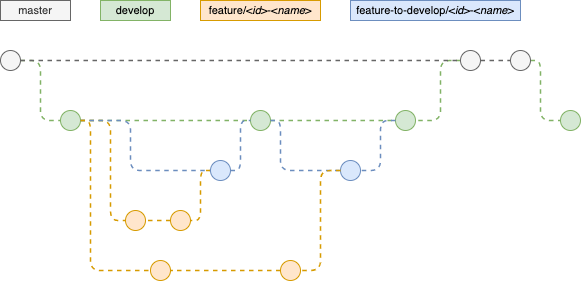

The diagram above was exported from draw.io. Its source (the exported page's mxGraphModel, read from the mxfile embedded in the PNG):
<mxGraphModel dx="715" dy="728" grid="1" gridSize="10" guides="1" tooltips="1" connect="1" arrows="1" fold="1" page="1" pageScale="1" pageWidth="850" pageHeight="1100" math="0" shadow="0">
  <root>
    <mxCell id="0" />
    <mxCell id="1" parent="0" />
    <mxCell id="22" style="edgeStyle=orthogonalEdgeStyle;rounded=1;orthogonalLoop=1;jettySize=auto;html=1;dashed=1;endArrow=none;endFill=0;fillColor=#d5e8d4;strokeColor=#82b366;exitX=1;exitY=0.5;exitDx=0;exitDy=0;strokeWidth=1.5;" parent="1" source="4" target="21" edge="1">
      <mxGeometry relative="1" as="geometry">
        <Array as="points">
          <mxPoint x="70" y="100" />
          <mxPoint x="70" y="160" />
        </Array>
      </mxGeometry>
    </mxCell>
    <mxCell id="4" value="" style="ellipse;whiteSpace=wrap;html=1;aspect=fixed;fillColor=#f5f5f5;strokeColor=#666666;fontStyle=1;labelPosition=center;verticalLabelPosition=top;align=center;verticalAlign=bottom;fontColor=#333333;" parent="1" vertex="1">
      <mxGeometry x="30" y="90" width="20" height="20" as="geometry" />
    </mxCell>
    <mxCell id="7" value="master" style="text;html=1;strokeColor=#666666;fillColor=#f5f5f5;align=center;verticalAlign=middle;whiteSpace=wrap;rounded=0;fontSize=11;fontColor=#333333;" parent="1" vertex="1">
      <mxGeometry x="30" y="40" width="70" height="20" as="geometry" />
    </mxCell>
    <mxCell id="93" style="edgeStyle=orthogonalEdgeStyle;rounded=1;orthogonalLoop=1;jettySize=auto;html=1;dashed=1;endArrow=none;endFill=0;fontSize=12;fontColor=#FFB570;fillColor=#d5e8d4;strokeColor=#82b366;entryX=0;entryY=0.5;entryDx=0;entryDy=0;exitX=1;exitY=0.5;exitDx=0;exitDy=0;strokeWidth=1.5;" parent="1" source="12" target="78" edge="1">
      <mxGeometry relative="1" as="geometry">
        <Array as="points">
          <mxPoint x="570" y="100" />
          <mxPoint x="570" y="160" />
        </Array>
      </mxGeometry>
    </mxCell>
    <mxCell id="12" value="" style="ellipse;whiteSpace=wrap;html=1;aspect=fixed;fillColor=#f5f5f5;strokeColor=#666666;fontStyle=1;labelPosition=center;verticalLabelPosition=top;align=center;verticalAlign=bottom;fontColor=#333333;" parent="1" vertex="1">
      <mxGeometry x="540" y="90" width="20" height="20" as="geometry" />
    </mxCell>
    <mxCell id="13" value="" style="endArrow=none;dashed=1;html=1;fillColor=#f5f5f5;strokeColor=#666666;strokeWidth=1.5;" parent="1" source="6" target="12" edge="1">
      <mxGeometry width="50" height="50" relative="1" as="geometry">
        <mxPoint x="-50" y="100" as="sourcePoint" />
        <mxPoint x="600" y="100" as="targetPoint" />
      </mxGeometry>
    </mxCell>
    <mxCell id="172" style="edgeStyle=orthogonalEdgeStyle;rounded=1;orthogonalLoop=1;jettySize=auto;html=1;dashed=1;endArrow=none;endFill=0;fontSize=12;fontColor=#FFB570;fillColor=#ffe6cc;strokeColor=#d79b00;strokeWidth=1.5;" parent="1" source="21" target="63" edge="1">
      <mxGeometry relative="1" as="geometry">
        <Array as="points">
          <mxPoint x="140" y="160" />
          <mxPoint x="140" y="260" />
        </Array>
      </mxGeometry>
    </mxCell>
    <mxCell id="21" value="" style="ellipse;whiteSpace=wrap;html=1;aspect=fixed;fillColor=#d5e8d4;strokeColor=#82b366;" parent="1" vertex="1">
      <mxGeometry x="90" y="150" width="20" height="20" as="geometry" />
    </mxCell>
    <mxCell id="24" value="develop" style="text;html=1;strokeColor=#82b366;fillColor=#d5e8d4;align=center;verticalAlign=middle;whiteSpace=wrap;rounded=0;fontSize=11;" parent="1" vertex="1">
      <mxGeometry x="130" y="40" width="70" height="20" as="geometry" />
    </mxCell>
    <mxCell id="26" style="edgeStyle=orthogonalEdgeStyle;rounded=1;orthogonalLoop=1;jettySize=auto;html=1;dashed=1;endArrow=none;endFill=0;fillColor=#d5e8d4;strokeColor=#82b366;entryX=0;entryY=0.5;entryDx=0;entryDy=0;strokeWidth=1.5;" parent="1" source="21" target="27" edge="1">
      <mxGeometry relative="1" as="geometry">
        <mxPoint x="176.97000000000003" y="160" as="targetPoint" />
        <mxPoint x="120" y="210" as="sourcePoint" />
      </mxGeometry>
    </mxCell>
    <mxCell id="27" value="" style="ellipse;whiteSpace=wrap;html=1;aspect=fixed;fillColor=#d5e8d4;strokeColor=#82b366;" parent="1" vertex="1">
      <mxGeometry x="280" y="150" width="20" height="20" as="geometry" />
    </mxCell>
    <mxCell id="30" style="edgeStyle=orthogonalEdgeStyle;rounded=1;orthogonalLoop=1;jettySize=auto;html=1;dashed=1;endArrow=none;endFill=0;fillColor=#d5e8d4;strokeColor=#82b366;entryX=0;entryY=0.5;entryDx=0;entryDy=0;strokeWidth=1.5;" parent="1" source="27" target="92" edge="1">
      <mxGeometry relative="1" as="geometry">
        <mxPoint x="399.97" y="160" as="targetPoint" />
        <mxPoint x="380" y="210" as="sourcePoint" />
      </mxGeometry>
    </mxCell>
    <mxCell id="177" style="edgeStyle=orthogonalEdgeStyle;rounded=1;orthogonalLoop=1;jettySize=auto;html=1;entryX=1;entryY=0.5;entryDx=0;entryDy=0;dashed=1;fillColor=#d5e8d4;strokeColor=#82b366;endArrow=none;endFill=0;exitX=0;exitY=0.5;exitDx=0;exitDy=0;strokeWidth=1.5;" parent="1" source="6" target="92" edge="1">
      <mxGeometry relative="1" as="geometry">
        <Array as="points">
          <mxPoint x="470" y="100" />
          <mxPoint x="470" y="160" />
        </Array>
      </mxGeometry>
    </mxCell>
    <mxCell id="6" value="" style="ellipse;whiteSpace=wrap;html=1;aspect=fixed;fillColor=#f5f5f5;strokeColor=#666666;fontStyle=1;labelPosition=center;verticalLabelPosition=top;align=center;verticalAlign=bottom;fontColor=#333333;" parent="1" vertex="1">
      <mxGeometry x="490" y="90" width="20" height="20" as="geometry" />
    </mxCell>
    <mxCell id="35" value="" style="endArrow=none;dashed=1;html=1;fillColor=#f5f5f5;strokeColor=#666666;strokeWidth=1.5;" parent="1" source="4" target="6" edge="1">
      <mxGeometry width="50" height="50" relative="1" as="geometry">
        <mxPoint x="59.9999999999917" y="100" as="sourcePoint" />
        <mxPoint x="700" y="100" as="targetPoint" />
        <Array as="points" />
      </mxGeometry>
    </mxCell>
    <mxCell id="52" value="" style="ellipse;whiteSpace=wrap;html=1;aspect=fixed;fontSize=10;fillColor=#ffe6cc;strokeColor=#d79b00;" parent="1" vertex="1">
      <mxGeometry x="200.00000000000003" y="250" width="20" height="20" as="geometry" />
    </mxCell>
    <mxCell id="63" value="" style="ellipse;whiteSpace=wrap;html=1;aspect=fixed;fontSize=10;fillColor=#ffe6cc;strokeColor=#d79b00;" parent="1" vertex="1">
      <mxGeometry x="155" y="250" width="20" height="20" as="geometry" />
    </mxCell>
    <mxCell id="85" value="feature-to-develop/&amp;lt;&lt;i&gt;id&lt;/i&gt;&amp;gt;-&amp;lt;&lt;i&gt;name&lt;/i&gt;&amp;gt;" style="text;html=1;strokeColor=#6c8ebf;fillColor=#dae8fc;align=center;verticalAlign=middle;whiteSpace=wrap;rounded=0;fontSize=11;" parent="1" vertex="1">
      <mxGeometry x="380" y="40" width="170" height="20" as="geometry" />
    </mxCell>
    <mxCell id="92" value="" style="ellipse;whiteSpace=wrap;html=1;aspect=fixed;fontSize=10;fillColor=#d5e8d4;strokeColor=#82b366;" parent="1" vertex="1">
      <mxGeometry x="425" y="150" width="20" height="20" as="geometry" />
    </mxCell>
    <mxCell id="78" value="" style="ellipse;whiteSpace=wrap;html=1;aspect=fixed;fontSize=12;fillColor=#d5e8d4;strokeColor=#82b366;" parent="1" vertex="1">
      <mxGeometry x="590" y="150" width="20" height="20" as="geometry" />
    </mxCell>
    <mxCell id="54CpiPdGhfxsOPAeT1by-184" value="feature/&amp;lt;&lt;i&gt;id&lt;/i&gt;&amp;gt;-&amp;lt;&lt;i&gt;name&lt;/i&gt;&amp;gt;" style="text;html=1;strokeColor=#d79b00;fillColor=#ffe6cc;align=center;verticalAlign=middle;whiteSpace=wrap;rounded=0;fontSize=11;" vertex="1" parent="1">
      <mxGeometry x="230" y="40" width="120" height="20" as="geometry" />
    </mxCell>
    <mxCell id="54CpiPdGhfxsOPAeT1by-186" style="edgeStyle=orthogonalEdgeStyle;rounded=1;orthogonalLoop=1;jettySize=auto;html=1;dashed=1;endArrow=none;endFill=0;fontSize=12;fontColor=#FFB570;fillColor=#ffe6cc;strokeColor=#d79b00;exitX=0;exitY=0.5;exitDx=0;exitDy=0;entryX=1;entryY=0.5;entryDx=0;entryDy=0;strokeWidth=1.5;" edge="1" parent="1" source="52" target="63">
      <mxGeometry relative="1" as="geometry">
        <Array as="points" />
        <mxPoint x="109.99999999999989" y="170.0000000000001" as="sourcePoint" />
        <mxPoint x="170" y="260" as="targetPoint" />
      </mxGeometry>
    </mxCell>
    <mxCell id="54CpiPdGhfxsOPAeT1by-194" style="edgeStyle=orthogonalEdgeStyle;rounded=1;orthogonalLoop=1;jettySize=auto;html=1;dashed=1;endArrow=none;endFill=0;fontSize=12;fontColor=#FFB570;fillColor=#dae8fc;strokeColor=#6c8ebf;entryX=0;entryY=0.5;entryDx=0;entryDy=0;exitX=1;exitY=0.5;exitDx=0;exitDy=0;strokeWidth=1.5;" edge="1" parent="1" source="21" target="54CpiPdGhfxsOPAeT1by-196">
      <mxGeometry relative="1" as="geometry">
        <Array as="points">
          <mxPoint x="160" y="160" />
          <mxPoint x="160" y="210" />
        </Array>
        <mxPoint x="100.00000000000011" y="170" as="sourcePoint" />
        <mxPoint x="220" y="220" as="targetPoint" />
      </mxGeometry>
    </mxCell>
    <mxCell id="54CpiPdGhfxsOPAeT1by-195" style="edgeStyle=orthogonalEdgeStyle;rounded=1;orthogonalLoop=1;jettySize=auto;html=1;dashed=1;endArrow=none;endFill=0;fontSize=12;fontColor=#FFB570;fillColor=#ffe6cc;strokeColor=#d79b00;exitX=0;exitY=0.5;exitDx=0;exitDy=0;entryX=1;entryY=0.5;entryDx=0;entryDy=0;startArrow=none;strokeWidth=1.5;" edge="1" parent="1" source="54CpiPdGhfxsOPAeT1by-196" target="52">
      <mxGeometry relative="1" as="geometry">
        <Array as="points">
          <mxPoint x="230" y="210" />
          <mxPoint x="230" y="260" />
        </Array>
        <mxPoint x="262.92893218813447" y="217.07106781186565" as="sourcePoint" />
        <mxPoint x="233.03" y="269.88999999999993" as="targetPoint" />
      </mxGeometry>
    </mxCell>
    <mxCell id="54CpiPdGhfxsOPAeT1by-197" style="edgeStyle=orthogonalEdgeStyle;rounded=1;orthogonalLoop=1;jettySize=auto;html=1;dashed=1;endArrow=none;endFill=0;fontSize=12;fontColor=#FFB570;fillColor=#dae8fc;strokeColor=#6c8ebf;entryX=0;entryY=0.5;entryDx=0;entryDy=0;exitX=1;exitY=0.5;exitDx=0;exitDy=0;strokeWidth=1.5;" edge="1" parent="1" source="54CpiPdGhfxsOPAeT1by-196" target="27">
      <mxGeometry relative="1" as="geometry">
        <Array as="points">
          <mxPoint x="270" y="210" />
          <mxPoint x="270" y="160" />
        </Array>
        <mxPoint x="270" y="220" as="sourcePoint" />
        <mxPoint x="400" y="200" as="targetPoint" />
      </mxGeometry>
    </mxCell>
    <mxCell id="54CpiPdGhfxsOPAeT1by-199" value="" style="ellipse;whiteSpace=wrap;html=1;aspect=fixed;fontSize=10;fillColor=#ffe6cc;strokeColor=#d79b00;" vertex="1" parent="1">
      <mxGeometry x="310" y="300" width="20" height="20" as="geometry" />
    </mxCell>
    <mxCell id="54CpiPdGhfxsOPAeT1by-200" value="" style="ellipse;whiteSpace=wrap;html=1;aspect=fixed;fontSize=10;fillColor=#ffe6cc;strokeColor=#d79b00;" vertex="1" parent="1">
      <mxGeometry x="180" y="300" width="20" height="20" as="geometry" />
    </mxCell>
    <mxCell id="54CpiPdGhfxsOPAeT1by-201" style="edgeStyle=orthogonalEdgeStyle;rounded=1;orthogonalLoop=1;jettySize=auto;html=1;dashed=1;endArrow=none;endFill=0;fontSize=12;fontColor=#FFB570;fillColor=#ffe6cc;strokeColor=#d79b00;entryX=0;entryY=0.5;entryDx=0;entryDy=0;strokeWidth=1.5;" edge="1" parent="1" target="54CpiPdGhfxsOPAeT1by-200">
      <mxGeometry relative="1" as="geometry">
        <Array as="points">
          <mxPoint x="120" y="160" />
          <mxPoint x="120" y="310" />
        </Array>
        <mxPoint x="110" y="160" as="sourcePoint" />
        <mxPoint x="160.00004591378774" y="290.030303030303" as="targetPoint" />
      </mxGeometry>
    </mxCell>
    <mxCell id="54CpiPdGhfxsOPAeT1by-196" value="" style="ellipse;whiteSpace=wrap;html=1;aspect=fixed;fontSize=10;fillColor=#dae8fc;strokeColor=#6c8ebf;" vertex="1" parent="1">
      <mxGeometry x="240" y="200" width="20" height="20" as="geometry" />
    </mxCell>
    <mxCell id="54CpiPdGhfxsOPAeT1by-203" style="edgeStyle=orthogonalEdgeStyle;rounded=1;orthogonalLoop=1;jettySize=auto;html=1;dashed=1;endArrow=none;endFill=0;fontSize=12;fontColor=#FFB570;fillColor=#ffe6cc;strokeColor=#d79b00;exitX=0;exitY=0.5;exitDx=0;exitDy=0;entryX=1;entryY=0.5;entryDx=0;entryDy=0;strokeWidth=1.5;" edge="1" parent="1" source="54CpiPdGhfxsOPAeT1by-199" target="54CpiPdGhfxsOPAeT1by-200">
      <mxGeometry relative="1" as="geometry">
        <Array as="points" />
        <mxPoint x="220" y="260" as="sourcePoint" />
        <mxPoint x="180" y="260" as="targetPoint" />
      </mxGeometry>
    </mxCell>
    <mxCell id="54CpiPdGhfxsOPAeT1by-204" style="edgeStyle=orthogonalEdgeStyle;rounded=1;orthogonalLoop=1;jettySize=auto;html=1;dashed=1;endArrow=none;endFill=0;fontSize=12;fontColor=#FFB570;fillColor=#dae8fc;strokeColor=#6c8ebf;entryX=0;entryY=0.5;entryDx=0;entryDy=0;exitX=1;exitY=0.5;exitDx=0;exitDy=0;strokeWidth=1.5;" edge="1" parent="1" source="27" target="54CpiPdGhfxsOPAeT1by-205">
      <mxGeometry relative="1" as="geometry">
        <Array as="points">
          <mxPoint x="310" y="160" />
          <mxPoint x="310" y="210" />
        </Array>
        <mxPoint x="330" y="160" as="sourcePoint" />
        <mxPoint x="469.9999999999999" y="210" as="targetPoint" />
      </mxGeometry>
    </mxCell>
    <mxCell id="54CpiPdGhfxsOPAeT1by-205" value="" style="ellipse;whiteSpace=wrap;html=1;aspect=fixed;fontSize=10;fillColor=#dae8fc;strokeColor=#6c8ebf;" vertex="1" parent="1">
      <mxGeometry x="370" y="200" width="20" height="20" as="geometry" />
    </mxCell>
    <mxCell id="54CpiPdGhfxsOPAeT1by-206" style="edgeStyle=orthogonalEdgeStyle;rounded=1;orthogonalLoop=1;jettySize=auto;html=1;dashed=1;endArrow=none;endFill=0;fontSize=12;fontColor=#FFB570;fillColor=#ffe6cc;strokeColor=#d79b00;exitX=0;exitY=0.5;exitDx=0;exitDy=0;entryX=1;entryY=0.5;entryDx=0;entryDy=0;strokeWidth=1.5;" edge="1" parent="1" source="54CpiPdGhfxsOPAeT1by-205" target="54CpiPdGhfxsOPAeT1by-199">
      <mxGeometry relative="1" as="geometry">
        <Array as="points">
          <mxPoint x="350" y="210" />
          <mxPoint x="350" y="310" />
        </Array>
        <mxPoint x="330.00000000000887" y="320" as="sourcePoint" />
        <mxPoint x="210" y="320" as="targetPoint" />
      </mxGeometry>
    </mxCell>
    <mxCell id="54CpiPdGhfxsOPAeT1by-207" style="edgeStyle=orthogonalEdgeStyle;rounded=1;orthogonalLoop=1;jettySize=auto;html=1;dashed=1;endArrow=none;endFill=0;fontSize=12;fontColor=#FFB570;fillColor=#dae8fc;strokeColor=#6c8ebf;exitX=0;exitY=0.5;exitDx=0;exitDy=0;entryX=1;entryY=0.5;entryDx=0;entryDy=0;strokeWidth=1.5;" edge="1" parent="1" source="92" target="54CpiPdGhfxsOPAeT1by-205">
      <mxGeometry relative="1" as="geometry">
        <Array as="points">
          <mxPoint x="410" y="160" />
          <mxPoint x="410" y="210" />
        </Array>
        <mxPoint x="545" y="230" as="sourcePoint" />
        <mxPoint x="479.9999999999909" y="330" as="targetPoint" />
      </mxGeometry>
    </mxCell>
  </root>
</mxGraphModel>